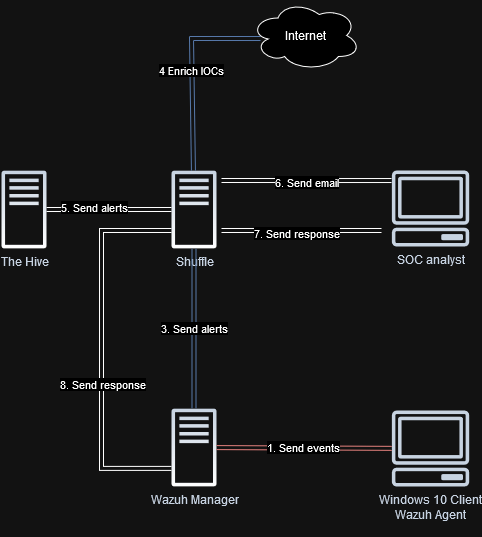

The diagram above was exported from draw.io. Its source (the exported page's mxGraphModel, read from the mxfile embedded in the PNG):
<mxGraphModel dx="1434" dy="774" grid="1" gridSize="10" guides="1" tooltips="1" connect="1" arrows="1" fold="1" page="1" pageScale="1" pageWidth="827" pageHeight="1169" math="0" shadow="0">
  <root>
    <mxCell id="0" />
    <mxCell id="1" parent="0" />
    <mxCell id="GE83mtjRX12vmSfby5pF-30" style="rounded=0;orthogonalLoop=1;jettySize=auto;html=1;shape=link;" edge="1" parent="1" source="GE83mtjRX12vmSfby5pF-6" target="GE83mtjRX12vmSfby5pF-8">
      <mxGeometry relative="1" as="geometry" />
    </mxCell>
    <mxCell id="GE83mtjRX12vmSfby5pF-31" value="5. Send alerts" style="edgeLabel;html=1;align=center;verticalAlign=middle;resizable=0;points=[];" vertex="1" connectable="0" parent="GE83mtjRX12vmSfby5pF-30">
      <mxGeometry x="0.248" y="-3" relative="1" as="geometry">
        <mxPoint as="offset" />
      </mxGeometry>
    </mxCell>
    <mxCell id="GE83mtjRX12vmSfby5pF-32" style="rounded=0;orthogonalLoop=1;jettySize=auto;html=1;shape=link;entryX=-0.004;entryY=0.132;entryDx=0;entryDy=0;entryPerimeter=0;" edge="1" parent="1" target="GE83mtjRX12vmSfby5pF-21">
      <mxGeometry relative="1" as="geometry">
        <mxPoint x="330" y="330" as="sourcePoint" />
      </mxGeometry>
    </mxCell>
    <mxCell id="GE83mtjRX12vmSfby5pF-33" value="6. Send email" style="edgeLabel;html=1;align=center;verticalAlign=middle;resizable=0;points=[];" vertex="1" connectable="0" parent="GE83mtjRX12vmSfby5pF-32">
      <mxGeometry x="0.1273" y="-2" relative="1" as="geometry">
        <mxPoint x="-11" y="-1" as="offset" />
      </mxGeometry>
    </mxCell>
    <mxCell id="GE83mtjRX12vmSfby5pF-38" style="edgeStyle=orthogonalEdgeStyle;rounded=0;orthogonalLoop=1;jettySize=auto;html=1;shape=link;" edge="1" parent="1">
      <mxGeometry relative="1" as="geometry">
        <mxPoint x="280" y="617.9" as="targetPoint" />
        <mxPoint x="280" y="379.9999999999999" as="sourcePoint" />
        <Array as="points">
          <mxPoint x="210" y="379.9" />
          <mxPoint x="210" y="617.9" />
        </Array>
      </mxGeometry>
    </mxCell>
    <mxCell id="GE83mtjRX12vmSfby5pF-39" value="8. Send response" style="edgeLabel;html=1;align=center;verticalAlign=middle;resizable=0;points=[];" vertex="1" connectable="0" parent="GE83mtjRX12vmSfby5pF-38">
      <mxGeometry x="0.1802" relative="1" as="geometry">
        <mxPoint as="offset" />
      </mxGeometry>
    </mxCell>
    <mxCell id="GE83mtjRX12vmSfby5pF-6" value="Shuffle" style="sketch=0;outlineConnect=0;fontColor=#232F3E;gradientColor=default;fillColor=#232F3D;strokeColor=none;dashed=0;verticalLabelPosition=bottom;verticalAlign=top;align=center;html=1;fontSize=12;fontStyle=0;aspect=fixed;pointerEvents=1;shape=mxgraph.aws4.traditional_server;" vertex="1" parent="1">
      <mxGeometry x="280" y="320" width="45" height="78" as="geometry" />
    </mxCell>
    <mxCell id="GE83mtjRX12vmSfby5pF-7" value="Wazuh Manager" style="sketch=0;outlineConnect=0;fontColor=#232F3E;gradientColor=default;fillColor=#232F3D;strokeColor=none;dashed=0;verticalLabelPosition=bottom;verticalAlign=top;align=center;html=1;fontSize=12;fontStyle=0;aspect=fixed;pointerEvents=1;shape=mxgraph.aws4.traditional_server;" vertex="1" parent="1">
      <mxGeometry x="280" y="558" width="45" height="78" as="geometry" />
    </mxCell>
    <mxCell id="GE83mtjRX12vmSfby5pF-8" value="&lt;div&gt;The Hive&lt;/div&gt;&lt;div&gt;&lt;br&gt;&lt;/div&gt;" style="sketch=0;outlineConnect=0;fontColor=#232F3E;gradientColor=default;fillColor=#232F3D;strokeColor=none;dashed=0;verticalLabelPosition=bottom;verticalAlign=top;align=center;html=1;fontSize=12;fontStyle=0;aspect=fixed;pointerEvents=1;shape=mxgraph.aws4.traditional_server;" vertex="1" parent="1">
      <mxGeometry x="110" y="320" width="45" height="78" as="geometry" />
    </mxCell>
    <mxCell id="GE83mtjRX12vmSfby5pF-12" value="4 Enrich IOCs" style="rounded=0;orthogonalLoop=1;jettySize=auto;html=1;strokeColor=#6c8ebf;shape=link;fillColor=#dae8fc;exitX=0.091;exitY=0.543;exitDx=0;exitDy=0;exitPerimeter=0;" edge="1" parent="1" source="GE83mtjRX12vmSfby5pF-27" target="GE83mtjRX12vmSfby5pF-6">
      <mxGeometry relative="1" as="geometry">
        <mxPoint x="688" y="341.7627118644068" as="sourcePoint" />
        <mxPoint x="440" y="325" as="targetPoint" />
        <Array as="points">
          <mxPoint x="300" y="188" />
        </Array>
      </mxGeometry>
    </mxCell>
    <mxCell id="GE83mtjRX12vmSfby5pF-19" value="&lt;div&gt;Windows 10 Client&lt;/div&gt;&lt;div&gt;Wazuh Agent&lt;/div&gt;&lt;div&gt;&lt;br&gt;&lt;/div&gt;" style="sketch=0;outlineConnect=0;fontColor=#232F3E;gradientColor=none;fillColor=#232F3D;strokeColor=none;dashed=0;verticalLabelPosition=bottom;verticalAlign=top;align=center;html=1;fontSize=12;fontStyle=0;aspect=fixed;pointerEvents=1;shape=mxgraph.aws4.client;" vertex="1" parent="1">
      <mxGeometry x="500" y="560" width="78" height="76" as="geometry" />
    </mxCell>
    <mxCell id="GE83mtjRX12vmSfby5pF-20" value="1. Send events" style="rounded=0;orthogonalLoop=1;jettySize=auto;html=1;shape=link;fillColor=#f8cecc;strokeColor=#b85450;" edge="1" parent="1" source="GE83mtjRX12vmSfby5pF-19" target="GE83mtjRX12vmSfby5pF-7">
      <mxGeometry relative="1" as="geometry">
        <mxPoint x="390" y="550" as="targetPoint" />
      </mxGeometry>
    </mxCell>
    <mxCell id="GE83mtjRX12vmSfby5pF-34" value="" style="rounded=0;orthogonalLoop=1;jettySize=auto;html=1;shape=link;" edge="1" parent="1">
      <mxGeometry relative="1" as="geometry">
        <mxPoint x="490" y="380" as="sourcePoint" />
        <mxPoint x="330" y="380" as="targetPoint" />
      </mxGeometry>
    </mxCell>
    <mxCell id="GE83mtjRX12vmSfby5pF-36" value="Text" style="edgeLabel;html=1;align=center;verticalAlign=middle;resizable=0;points=[];" vertex="1" connectable="0" parent="GE83mtjRX12vmSfby5pF-34">
      <mxGeometry x="0.1" y="2" relative="1" as="geometry">
        <mxPoint as="offset" />
      </mxGeometry>
    </mxCell>
    <mxCell id="GE83mtjRX12vmSfby5pF-37" value="7. Send response" style="edgeLabel;html=1;align=center;verticalAlign=middle;resizable=0;points=[];" vertex="1" connectable="0" parent="GE83mtjRX12vmSfby5pF-34">
      <mxGeometry x="0.075" y="2" relative="1" as="geometry">
        <mxPoint as="offset" />
      </mxGeometry>
    </mxCell>
    <mxCell id="GE83mtjRX12vmSfby5pF-21" value="SOC analyst" style="sketch=0;outlineConnect=0;fontColor=#232F3E;gradientColor=none;fillColor=#232F3D;strokeColor=none;dashed=0;verticalLabelPosition=bottom;verticalAlign=top;align=center;html=1;fontSize=12;fontStyle=0;aspect=fixed;pointerEvents=1;shape=mxgraph.aws4.client;" vertex="1" parent="1">
      <mxGeometry x="500" y="320" width="78" height="76" as="geometry" />
    </mxCell>
    <mxCell id="GE83mtjRX12vmSfby5pF-25" value="3. Send alerts" style="rounded=0;orthogonalLoop=1;jettySize=auto;html=1;shape=link;fillColor=#dae8fc;strokeColor=#6c8ebf;" edge="1" parent="1" source="GE83mtjRX12vmSfby5pF-7" target="GE83mtjRX12vmSfby5pF-6">
      <mxGeometry relative="1" as="geometry">
        <mxPoint x="220" y="410" as="sourcePoint" />
        <mxPoint x="391" y="325" as="targetPoint" />
      </mxGeometry>
    </mxCell>
    <mxCell id="GE83mtjRX12vmSfby5pF-27" value="Internet" style="ellipse;shape=cloud;whiteSpace=wrap;html=1;" vertex="1" parent="1">
      <mxGeometry x="359" y="150" width="110" height="70" as="geometry" />
    </mxCell>
  </root>
</mxGraphModel>